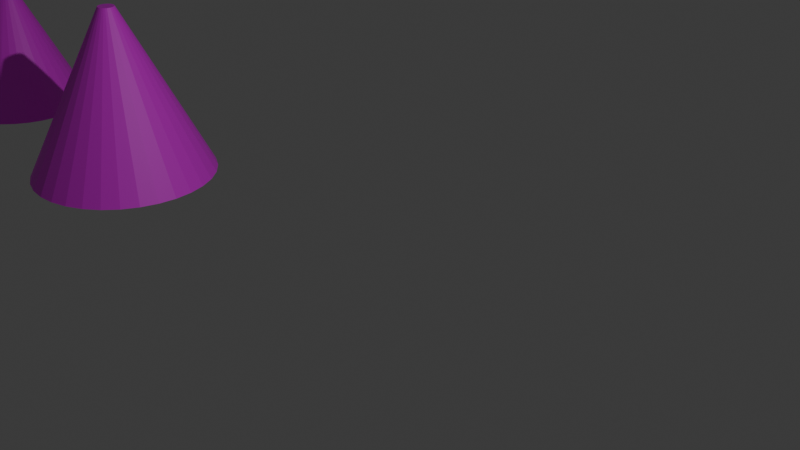 # Source: uv_map.blend  (saved by Blender 4.2.66; exported with 4.5.12 LTS)
import bpy
from mathutils import Matrix  # noqa: F401  (used for matrix-valued properties, if any)

bpy.ops.wm.read_factory_settings(use_empty=True)
scene = bpy.context.scene
scene.name = 'Scene'

# ---- collections
col_collection = bpy.data.collections.new('Collection'); scene.collection.children.link(col_collection)

# ---- images (referenced by path relative to the original .blend; pixels are not part of the script)
import os
ASSET_DIR = os.environ.get("B2B_ASSET_DIR", "")  # directory of the original .blend (textures are referenced by path, not embedded)
HERE = os.path.dirname(os.path.abspath(__file__))  # packed textures are extracted next to this script under _unpacked/

def load_image(name, relpath, width, height, colorspace="sRGB"):
    """Load a texture the original file referenced (path relative to the .blend, or extracted next to this script)."""
    p = next((c for c in (os.path.join(HERE, relpath), os.path.join(ASSET_DIR, relpath)) if relpath and os.path.exists(c)), "")
    if p:
        img = bpy.data.images.load(p, check_existing=True)
        img.name = name
    else:  # same state as the original file: an image datablock whose file is absent (Cycles renders it pink)
        img = bpy.data.images.new(name, width, height)
        img.source = "FILE"
        img.filepath = "//" + (relpath or name)
    img.colorspace_settings.name = colorspace
    return img
img_untitled = load_image('Untitled', '', 1024, 1024, 'sRGB')
img_untitled_001 = load_image('Untitled.001', '', 1024, 1024, 'sRGB')
img_untitled_002 = load_image('Untitled.002', '', 1024, 1024, 'sRGB')

# ---- materials (node trees are filled in below, after node groups)
mat_material = bpy.data.materials.new('Material')
mat_material.alpha_threshold = 0.0
mat_material.roughness = 0.5
mat_material.line_color = (0.0, 0.0, 0.0, 1.0)
mat_material_001 = bpy.data.materials.new('Material.001')
mat_material_002 = bpy.data.materials.new('Material.002')

# ---- material node trees
mat_material.use_nodes = True; mat_material.node_tree.nodes.clear()
_N = mat_material.node_tree.nodes; _L = mat_material.node_tree.links
n0 = _N.new('ShaderNodeOutputMaterial'); n0.name = 'Material Output'; n0.location = (257, 447)
n1 = _N.new('ShaderNodeBsdfPrincipled'); n1.name = 'Principled BSDF'; n1.location = (-33, 447)
n1.inputs[3].default_value = 1.45
n2 = _N.new('ShaderNodeTexImage'); n2.name = 'Image Texture'; n2.location = (-408, 400)
n2.image = img_untitled
_L.new(n1.outputs[0], n0.inputs[0])
_L.new(n2.outputs[0], n1.inputs[0])
n0.is_active_output = True
mat_material_001.use_nodes = True; mat_material_001.node_tree.nodes.clear()
_N = mat_material_001.node_tree.nodes; _L = mat_material_001.node_tree.links
n0 = _N.new('ShaderNodeBsdfPrincipled'); n0.name = 'Principled BSDF'; n0.location = (-441, 519)
n1 = _N.new('ShaderNodeOutputMaterial'); n1.name = 'Material Output'; n1.location = (-151, 519)
n2 = _N.new('ShaderNodeTexImage'); n2.name = 'Image Texture'; n2.location = (-851, 457)
n2.image = img_untitled_001
_L.new(n0.outputs[0], n1.inputs[0])
_L.new(n2.outputs[0], n0.inputs[0])
n1.is_active_output = True
mat_material_002.use_nodes = True; mat_material_002.node_tree.nodes.clear()
_N = mat_material_002.node_tree.nodes; _L = mat_material_002.node_tree.links
n0 = _N.new('ShaderNodeBsdfPrincipled'); n0.name = 'Principled BSDF'; n0.location = (10, 300)
n1 = _N.new('ShaderNodeOutputMaterial'); n1.name = 'Material Output'; n1.location = (300, 300)
n2 = _N.new('ShaderNodeTexImage'); n2.name = 'Image Texture'; n2.location = (-440, 396)
n2.image = img_untitled_002
_L.new(n0.outputs[0], n1.inputs[0])
_L.new(n2.outputs[0], n0.inputs[0])
n1.is_active_output = True

# ---- world
world_world = bpy.data.worlds.new('World'); scene.world = world_world
world_world.use_nodes = True; world_world.node_tree.nodes.clear()
_N = world_world.node_tree.nodes; _L = world_world.node_tree.links
n0 = _N.new('ShaderNodeOutputWorld'); n0.name = 'World Output'; n0.location = (300, 300)
n1 = _N.new('ShaderNodeBackground'); n1.name = 'Background'; n1.location = (10, 300)
n1.inputs[0].default_value = (0.05088, 0.05088, 0.05088, 1.0)
_L.new(n1.outputs[0], n0.inputs[0])
n0.is_active_output = True
world_world.color = (0.05088, 0.05088, 0.05088)
world_world.sun_shadow_jitter_overblur = 0.0

# ---- cameras
cam_camera = bpy.data.cameras.new('Camera')
cam_camera.clip_end = 100.0
cam_camera.ortho_scale = 7.314

# ---- lights
light_light = bpy.data.lights.new('Light', 'POINT')
light_light.energy = 1000.0
light_light.shadow_soft_size = 0.1

# ---- meshes
me_cube = bpy.data.meshes.new('Cube')
me_cube.from_pydata([(1.692, 1.692, 1.692), (1.692, 1.692, -1.692), (1.692, -1.692, 1.692), (1.692, -1.692, -1.692), (-1.692, 1.692, 1.692), (-1.692, 1.692, -1.692), (-1.692, -1.692, 1.692), (-1.692, -1.692, -1.692)], [], [(3, 2, 6, 7), (0, 4, 6, 2), (7, 6, 4, 5), (5, 1, 3, 7), (5, 4, 0, 1), (1, 0, 2, 3)])
_uv = me_cube.uv_layers.new(name='UVMap')
_uv.uv.foreach_set('vector', [1.0, 0.0, 1.0, 1.0, 0.0, 1.0, 0.0, 0.0, 1.0, 1.0, 0.0, 1.0, 0.0, 0.0, 1.0, 0.0, 0.0, 0.0, 0.0, 1.0, 1.0, 1.0, 1.0, 0.0, 0.0, 1.0, 1.0, 1.0, 1.0, 0.0, 0.0, 0.0, 0.0, 0.0, 0.0, 1.0, 1.0, 1.0, 1.0, 0.0, 1.0, 0.0, 1.0, 1.0, 0.0, 1.0, 0.0, 0.0])
me_cube.materials.append(mat_material)
me_cube.use_mirror_vertex_groups = False
me_cube.update()
me_cylinder = bpy.data.meshes.new('Cylinder')
me_cylinder.from_pydata([(0.0, 1.0, -1.0), (0.0, 1.0, 1.0), (0.1951, 0.9808, -1.0), (0.1951, 0.9808, 1.0), (0.3827, 0.9239, -1.0), (0.3827, 0.9239, 1.0), (0.5556, 0.8315, -1.0), (0.5556, 0.8315, 1.0), (0.7071, 0.7071, -1.0), (0.7071, 0.7071, 1.0), (0.8315, 0.5556, -1.0), (0.8315, 0.5556, 1.0), (0.9239, 0.3827, -1.0), (0.9239, 0.3827, 1.0), (0.9808, 0.1951, -1.0), (0.9808, 0.1951, 1.0), (1.0, 0.0, -1.0), (1.0, 0.0, 1.0), (0.9808, -0.1951, -1.0), (0.9808, -0.1951, 1.0), (0.9239, -0.3827, -1.0), (0.9239, -0.3827, 1.0), (0.8315, -0.5556, -1.0), (0.8315, -0.5556, 1.0), (0.7071, -0.7071, -1.0), (0.7071, -0.7071, 1.0), (0.5556, -0.8315, -1.0), (0.5556, -0.8315, 1.0), (0.3827, -0.9239, -1.0), (0.3827, -0.9239, 1.0), (0.1951, -0.9808, -1.0), (0.1951, -0.9808, 1.0), (0.0, -1.0, -1.0), (0.0, -1.0, 1.0), (-0.1951, -0.9808, -1.0), (-0.1951, -0.9808, 1.0), (-0.3827, -0.9239, -1.0), (-0.3827, -0.9239, 1.0), (-0.5556, -0.8315, -1.0), (-0.5556, -0.8315, 1.0), (-0.7071, -0.7071, -1.0), (-0.7071, -0.7071, 1.0), (-0.8315, -0.5556, -1.0), (-0.8315, -0.5556, 1.0), (-0.9239, -0.3827, -1.0), (-0.9239, -0.3827, 1.0), (-0.9808, -0.1951, -1.0), (-0.9808, -0.1951, 1.0), (-1.0, 0.0, -1.0), (-1.0, 0.0, 1.0), (-0.9808, 0.1951, -1.0), (-0.9808, 0.1951, 1.0), (-0.9239, 0.3827, -1.0), (-0.9239, 0.3827, 1.0), (-0.8315, 0.5556, -1.0), (-0.8315, 0.5556, 1.0), (-0.7071, 0.7071, -1.0), (-0.7071, 0.7071, 1.0), (-0.5556, 0.8315, -1.0), (-0.5556, 0.8315, 1.0), (-0.3827, 0.9239, -1.0), (-0.3827, 0.9239, 1.0), (-0.1951, 0.9808, -1.0), (-0.1951, 0.9808, 1.0)], [], [(0, 1, 3, 2), (2, 3, 5, 4), (4, 5, 7, 6), (6, 7, 9, 8), (8, 9, 11, 10), (10, 11, 13, 12), (12, 13, 15, 14), (14, 15, 17, 16), (16, 17, 19, 18), (18, 19, 21, 20), (20, 21, 23, 22), (22, 23, 25, 24), (24, 25, 27, 26), (26, 27, 29, 28), (28, 29, 31, 30), (30, 31, 33, 32), (32, 33, 35, 34), (34, 35, 37, 36), (36, 37, 39, 38), (38, 39, 41, 40), (40, 41, 43, 42), (42, 43, 45, 44), (44, 45, 47, 46), (46, 47, 49, 48), (48, 49, 51, 50), (50, 51, 53, 52), (52, 53, 55, 54), (54, 55, 57, 56), (56, 57, 59, 58), (58, 59, 61, 60), (3, 1, 63, 61, 59, 57, 55, 53, 51, 49, 47, 45, 43, 41, 39, 37, 35, 33, 31, 29, 27, 25, 23, 21, 19, 17, 15, 13, 11, 9, 7, 5), (60, 61, 63, 62), (62, 63, 1, 0), (0, 2, 4, 6, 8, 10, 12, 14, 16, 18, 20, 22, 24, 26, 28, 30, 32, 34, 36, 38, 40, 42, 44, 46, 48, 50, 52, 54, 56, 58, 60, 62)])
_uv = me_cylinder.uv_layers.new(name='UVMap')
_uv.uv.foreach_set('vector', [0.3188, 0.9688, -5.66e-09, 0.9688, -4.294e-09, 0.9375, 0.3188, 0.9375, 0.3188, 0.9375, -4.294e-09, 0.9375, 3.186e-09, 0.9062, 0.3188, 0.9063, 0.3188, 0.9063, 3.186e-09, 0.9062, 1.067e-08, 0.875, 0.3188, 0.875, 0.3188, 0.875, 1.067e-08, 0.875, 1.203e-08, 0.8438, 0.3188, 0.8438, 0.3188, 0.8438, 1.203e-08, 0.8438, 1.34e-08, 0.8125, 0.3188, 0.8125, 0.3188, 0.8125, 1.34e-08, 0.8125, 2.088e-08, 0.7813, 0.3188, 0.7813, 0.3188, 0.7813, 2.088e-08, 0.7813, 2.224e-08, 0.75, 0.3188, 0.75, 0.3188, 0.75, 2.224e-08, 0.75, 3.584e-08, 0.7188, 0.3188, 0.7188, 0.3188, 0.7188, 3.584e-08, 0.7188, 3.72e-08, 0.6875, 0.3188, 0.6875, 0.3188, 0.6875, 3.72e-08, 0.6875, 4.468e-08, 0.6562, 0.3188, 0.6563, 0.3188, 0.6563, 4.468e-08, 0.6562, 4.605e-08, 0.625, 0.3188, 0.625, 0.3188, 0.625, 4.605e-08, 0.625, 5.353e-08, 0.5938, 0.3188, 0.5938, 0.3188, 0.5938, 5.353e-08, 0.5938, 5.49e-08, 0.5625, 0.3188, 0.5625, 0.3188, 0.5625, 5.49e-08, 0.5625, 6.238e-08, 0.5312, 0.3188, 0.5313, 0.3188, 0.5313, 6.238e-08, 0.5312, 6.374e-08, 0.5, 0.3188, 0.5, 0.3188, 0.5, 6.374e-08, 0.5, 7.734e-08, 0.4688, 0.3188, 0.4688, 0.3188, 0.4688, 7.734e-08, 0.4688, 7.87e-08, 0.4375, 0.3188, 0.4375, 0.3188, 0.4375, 7.87e-08, 0.4375, 8.618e-08, 0.4062, 0.3188, 0.4063, 0.3188, 0.4063, 8.618e-08, 0.4062, 8.755e-08, 0.375, 0.3188, 0.375, 0.3188, 0.375, 8.755e-08, 0.375, 9.503e-08, 0.3438, 0.3188, 0.3438, 0.3188, 0.3438, 9.503e-08, 0.3438, 9.64e-08, 0.3125, 0.3188, 0.3125, 0.3188, 0.3125, 9.64e-08, 0.3125, 1.039e-07, 0.2812, 0.3188, 0.2813, 0.3188, 0.2813, 1.039e-07, 0.2812, 1.052e-07, 0.25, 0.3188, 0.25, 0.3188, 0.25, 1.052e-07, 0.25, 1.127e-07, 0.2187, 0.3188, 0.2188, 0.3188, 0.2188, 1.127e-07, 0.2187, 1.141e-07, 0.1875, 0.3188, 0.1875, 0.3188, 0.1875, 1.141e-07, 0.1875, 1.277e-07, 0.1562, 0.3188, 0.1563, 0.3188, 0.1563, 1.277e-07, 0.1562, 1.352e-07, 0.125, 0.3188, 0.125, 0.3188, 0.125, 1.352e-07, 0.125, 1.365e-07, 0.09375, 0.3188, 0.09375, 0.3188, 0.09375, 1.365e-07, 0.09375, 1.379e-07, 0.0625, 0.3188, 0.0625, 0.3188, 0.0625, 1.379e-07, 0.0625, 1.454e-07, 0.03125, 0.3188, 0.03125, 0.6181, 0.5511, 0.6007, 0.5771, 0.5786, 0.5992, 0.5526, 0.6165, 0.5237, 0.6285, 0.4931, 0.6346, 0.4618, 0.6346, 0.4312, 0.6285, 0.4023, 0.6165, 0.3763, 0.5992, 0.3542, 0.5771, 0.3369, 0.5511, 0.3249, 0.5222, 0.3188, 0.4916, 0.3188, 0.4603, 0.3249, 0.4297, 0.3369, 0.4008, 0.3542, 0.3748, 0.3763, 0.3527, 0.4023, 0.3353, 0.4312, 0.3234, 0.4618, 0.3173, 0.4931, 0.3173, 0.5237, 0.3234, 0.5526, 0.3353, 0.5786, 0.3527, 0.6007, 0.3748, 0.6181, 0.4008, 0.63, 0.4297, 0.6361, 0.4603, 0.6361, 0.4916, 0.63, 0.5222, 0.3188, 0.03125, 1.454e-07, 0.03125, 1.467e-07, 6.414e-15, 0.3188, 1.394e-08, 0.3188, 1.0, -7.026e-09, 1.0, -5.66e-09, 0.9688, 0.3188, 0.9688, 0.3542, 0.05751, 0.3763, 0.03542, 0.4023, 0.01806, 0.4312, 0.006097, 0.4618, -1.215e-09, 0.4931, -2.56e-09, 0.5237, 0.006097, 0.5526, 0.01806, 0.5786, 0.03542, 0.6007, 0.05751, 0.6181, 0.0835, 0.63, 0.1124, 0.6361, 0.143, 0.6361, 0.1743, 0.63, 0.2049, 0.6181, 0.2338, 0.6007, 0.2598, 0.5786, 0.2819, 0.5526, 0.2992, 0.5237, 0.3112, 0.4931, 0.3173, 0.4618, 0.3173, 0.4312, 0.3112, 0.4023, 0.2992, 0.3763, 0.2819, 0.3542, 0.2598, 0.3369, 0.2338, 0.3249, 0.2049, 0.3188, 0.1743, 0.3188, 0.143, 0.3249, 0.1124, 0.3369, 0.0835])
me_cylinder.materials.append(mat_material_001)
me_cylinder.update()
me_cone = bpy.data.meshes.new('Cone')
me_cone.from_pydata([(0.0, 1.0, -1.0), (0.1951, 0.9808, -1.0), (0.3827, 0.9239, -1.0), (0.5556, 0.8315, -1.0), (0.7071, 0.7071, -1.0), (0.8315, 0.5556, -1.0), (0.9239, 0.3827, -1.0), (0.9808, 0.1951, -1.0), (1.0, 0.0, -1.0), (0.9808, -0.1951, -1.0), (0.9239, -0.3827, -1.0), (0.8315, -0.5556, -1.0), (0.7071, -0.7071, -1.0), (0.5556, -0.8315, -1.0), (0.3827, -0.9239, -1.0), (0.1951, -0.9808, -1.0), (0.0, -1.0, -1.0), (-0.1951, -0.9808, -1.0), (-0.3827, -0.9239, -1.0), (-0.5556, -0.8315, -1.0), (-0.7071, -0.7071, -1.0), (-0.8315, -0.5556, -1.0), (-0.9239, -0.3827, -1.0), (-0.9808, -0.1951, -1.0), (-1.0, 0.0, -1.0), (-0.9808, 0.1951, -1.0), (-0.9239, 0.3827, -1.0), (-0.8315, 0.5556, -1.0), (-0.7071, 0.7071, -1.0), (-0.5556, 0.8315, -1.0), (-0.3827, 0.9239, -1.0), (-0.1951, 0.9808, -1.0), (0.0, 0.0, 1.0)], [], [(0, 32, 1), (1, 32, 2), (2, 32, 3), (3, 32, 4), (4, 32, 5), (5, 32, 6), (6, 32, 7), (7, 32, 8), (8, 32, 9), (9, 32, 10), (10, 32, 11), (11, 32, 12), (12, 32, 13), (13, 32, 14), (14, 32, 15), (15, 32, 16), (16, 32, 17), (17, 32, 18), (18, 32, 19), (19, 32, 20), (20, 32, 21), (21, 32, 22), (22, 32, 23), (23, 32, 24), (24, 32, 25), (25, 32, 26), (26, 32, 27), (27, 32, 28), (28, 32, 29), (29, 32, 30), (0, 1, 2, 3, 4, 5, 6, 7, 8, 9, 10, 11, 12, 13, 14, 15, 16, 17, 18, 19, 20, 21, 22, 23, 24, 25, 26, 27, 28, 29, 30, 31), (30, 32, 31), (31, 32, 0)])
_uv = me_cone.uv_layers.new(name='UVMap')
_uv.uv.foreach_set('vector', [0.2111, 0.9833, 4.553e-09, 0.5143, 0.2514, 0.963, 0.2514, 0.963, 4.553e-09, 0.5143, 0.2897, 0.9393, 0.2897, 0.9393, 4.553e-09, 0.5143, 0.3258, 0.9123, 0.3258, 0.9123, 4.553e-09, 0.5143, 0.3594, 0.8822, 0.3594, 0.8822, 4.553e-09, 0.5143, 0.3903, 0.8493, 0.3903, 0.8493, 4.553e-09, 0.5143, 0.4181, 0.8138, 0.4181, 0.8138, 4.553e-09, 0.5143, 0.4427, 0.7761, 0.4427, 0.7761, 4.553e-09, 0.5143, 0.464, 0.7363, 0.464, 0.7363, 4.553e-09, 0.5143, 0.4816, 0.6948, 0.4816, 0.6948, 4.553e-09, 0.5143, 0.4956, 0.6519, 0.4956, 0.6519, 4.553e-09, 0.5143, 0.5057, 0.608, 0.5057, 0.608, 4.553e-09, 0.5143, 0.512, 0.5633, 0.512, 0.5633, 4.553e-09, 0.5143, 0.5143, 0.5183, 0.5143, 0.5183, 4.553e-09, 0.5143, 0.5127, 0.4732, 0.5127, 0.4732, 4.553e-09, 0.5143, 0.5071, 0.4285, 0.5071, 0.4285, 4.553e-09, 0.5143, 0.4976, 0.3844, 0.4976, 0.3844, 4.553e-09, 0.5143, 0.4844, 0.3413, 0.4844, 0.3413, 4.553e-09, 0.5143, 0.4673, 0.2996, 0.4673, 0.2996, 4.553e-09, 0.5143, 0.4467, 0.2595, 0.4467, 0.2595, 4.553e-09, 0.5143, 0.4227, 0.2213, 0.4227, 0.2213, 4.553e-09, 0.5143, 0.3954, 0.1854, 0.3954, 0.1854, 4.553e-09, 0.5143, 0.3651, 0.1521, 0.3651, 0.1521, 4.553e-09, 0.5143, 0.332, 0.1215, 0.332, 0.1215, 4.553e-09, 0.5143, 0.2963, 0.09391, 0.2963, 0.09391, 4.553e-09, 0.5143, 0.2583, 0.06957, 0.2583, 0.06957, 4.553e-09, 0.5143, 0.2184, 0.04866, 0.2184, 0.04866, 4.553e-09, 0.5143, 0.1767, 0.03132, 0.1767, 0.03132, 4.553e-09, 0.5143, 0.1338, 0.0177, 0.1338, 0.0177, 4.553e-09, 0.5143, 0.08975, 0.007891, 0.08975, 0.007891, 4.553e-09, 0.5143, 0.04505, 0.001976, 0.81, 0.449, 0.7658, 0.4578, 0.7207, 0.4578, 0.6764, 0.449, 0.6348, 0.4318, 0.5973, 0.4067, 0.5654, 0.3748, 0.5404, 0.3373, 0.5231, 0.2957, 0.5143, 0.2514, 0.5143, 0.2064, 0.5231, 0.1621, 0.5404, 0.1205, 0.5654, 0.08299, 0.5973, 0.0511, 0.6348, 0.02605, 0.6764, 0.008797, 0.7207, -7.321e-09, 0.7658, -1.555e-08, 0.81, 0.008797, 0.8516, 0.02605, 0.8891, 0.0511, 0.921, 0.08299, 0.9461, 0.1205, 0.9633, 0.1621, 0.9721, 0.2064, 0.9721, 0.2514, 0.9633, 0.2957, 0.9461, 0.3373, 0.921, 0.3748, 0.8891, 0.4067, 0.8516, 0.4318, 0.04505, 0.001976, 4.553e-09, 0.5143, -8.089e-09, 2.819e-09, 0.1692, 1.0, 4.553e-09, 0.5143, 0.2111, 0.9833])
me_cone.materials.append(mat_material_002)
me_cone.update()
me_cone_001 = bpy.data.meshes.new('Cone.001')
me_cone_001.from_pydata([(-3.813e-09, 1.58, -1.528), (0.3082, 1.549, -1.528), (0.6045, 1.459, -1.528), (0.8776, 1.313, -1.528), (1.117, 1.117, -1.528), (1.313, 0.8776, -1.528), (1.459, 0.6045, -1.528), (1.549, 0.3082, -1.528), (1.58, -3.779e-09, -1.528), (1.549, -0.3082, -1.528), (1.459, -0.6045, -1.528), (1.313, -0.8776, -1.528), (1.117, -1.117, -1.528), (0.8776, -1.313, -1.528), (0.6045, -1.459, -1.528), (0.3082, -1.549, -1.528), (-3.813e-09, -1.58, -1.528), (-0.3082, -1.549, -1.528), (-0.6045, -1.459, -1.528), (-0.8776, -1.313, -1.528), (-1.117, -1.117, -1.528), (-1.313, -0.8776, -1.528), (-1.459, -0.6045, -1.528), (-1.549, -0.3082, -1.528), (-1.58, -3.779e-09, -1.528), (-1.549, 0.3082, -1.528), (-1.459, 0.6045, -1.528), (-1.313, 0.8776, -1.528), (-1.117, 1.117, -1.528), (-0.8776, 1.313, -1.528), (-0.6045, 1.459, -1.528), (-0.3082, 1.549, -1.528), (-0.02734, 0.1375, 1.351), (-0.05363, 0.1295, 1.351), (-0.07786, 0.1165, 1.351), (-0.0991, 0.0991, 1.351), (-0.1165, 0.07786, 1.351), (-0.1295, 0.05363, 1.351), (-0.1375, 0.02734, 1.351), (-0.1401, -3.779e-09, 1.351), (-0.1375, -0.02734, 1.351), (-0.1295, -0.05363, 1.351), (-0.1165, -0.07786, 1.351), (-0.0991, -0.0991, 1.351), (-0.07786, -0.1165, 1.351), (-0.05363, -0.1295, 1.351), (-0.02734, -0.1375, 1.351), (-3.813e-09, -0.1401, 1.351), (0.02734, -0.1375, 1.351), (0.05363, -0.1295, 1.351), (0.07786, -0.1165, 1.351), (0.0991, -0.0991, 1.351), (0.1165, -0.07786, 1.351), (0.1295, -0.05363, 1.351), (0.1375, -0.02734, 1.351), (0.1401, -3.779e-09, 1.351), (0.1375, 0.02734, 1.351), (0.1295, 0.05363, 1.351), (0.1165, 0.07786, 1.351), (0.0991, 0.0991, 1.351), (0.07786, 0.1165, 1.351), (0.05363, 0.1295, 1.351), (0.02734, 0.1375, 1.351), (-3.813e-09, 0.1401, 1.351)], [], [(1, 62, 61, 2), (2, 61, 60, 3), (3, 60, 59, 4), (4, 59, 58, 5), (5, 58, 57, 6), (6, 57, 56, 7), (7, 56, 55, 8), (8, 55, 54, 9), (9, 54, 53, 10), (10, 53, 52, 11), (11, 52, 51, 12), (12, 51, 50, 13), (13, 50, 49, 14), (14, 49, 48, 15), (15, 48, 47, 16), (16, 47, 46, 17), (17, 46, 45, 18), (18, 45, 44, 19), (19, 44, 43, 20), (20, 43, 42, 21), (21, 42, 41, 22), (22, 41, 40, 23), (23, 40, 39, 24), (24, 39, 38, 25), (25, 38, 37, 26), (26, 37, 36, 27), (27, 36, 35, 28), (28, 35, 34, 29), (29, 34, 33, 30), (30, 33, 32, 31), (0, 1, 2, 3, 4, 5, 6, 7, 8, 9, 10, 11, 12, 13, 14, 15, 16, 17, 18, 19, 20, 21, 22, 23, 24, 25, 26, 27, 28, 29, 30, 31), (0, 63, 62, 1), (32, 33, 34, 35, 36, 37, 38, 39, 40, 41, 42, 43, 44, 45, 46, 47, 48, 49, 50, 51, 52, 53, 54, 55, 56, 57, 58, 59, 60, 61, 62, 63), (31, 32, 63, 0)])
_uv = me_cone_001.uv_layers.new(name='UVMap')
_uv.uv.foreach_set('vector', [0.3148, 0.983, 0.3148, 0.513, 0.3407, 0.5138, 0.3407, 0.983, 0.3407, 0.983, 0.3407, 0.5138, 0.3665, 0.5147, 0.3665, 0.983, 0.3665, 0.983, 0.3665, 0.5147, 0.3924, 0.5155, 0.3924, 0.983, 0.3924, 0.983, 0.3924, 0.5155, 0.4183, 0.5163, 0.4183, 0.983, 0.4183, 0.983, 0.4183, 0.5163, 0.4441, 0.5172, 0.4441, 0.983, 0.4441, 0.983, 0.4441, 0.5172, 0.47, 0.518, 0.47, 0.983, 0.47, 0.983, 0.47, 0.518, 0.4959, 0.5188, 0.4959, 0.983, 0.4959, 0.983, 0.4959, 0.5188, 0.5217, 0.5196, 0.5217, 0.983, 0.5217, 0.983, 0.5217, 0.5196, 0.5476, 0.5205, 0.5476, 0.983, 0.5476, 0.983, 0.5476, 0.5205, 0.5735, 0.5213, 0.5735, 0.983, 0.5735, 0.983, 0.5735, 0.5213, 0.5994, 0.5221, 0.5994, 0.983, 0.5994, 0.983, 0.5994, 0.5221, 0.6252, 0.5229, 0.6252, 0.983, 0.6252, 0.983, 0.6252, 0.5229, 0.6511, 0.5238, 0.6511, 0.983, 0.6511, 0.983, 0.6511, 0.5238, 0.677, 0.5246, 0.677, 0.983, 0.677, 0.983, 0.677, 0.5246, 0.7028, 0.5254, 0.7028, 0.983, 0.7028, 0.983, 0.7028, 0.5254, 0.7287, 0.5263, 0.7287, 0.983, 0.7287, 0.983, 0.7287, 0.5263, 0.7546, 0.5271, 0.7546, 0.983, 0.7546, 0.983, 0.7546, 0.5271, 0.7804, 0.5279, 0.7804, 0.983, 0.7804, 0.983, 0.7804, 0.5279, 0.8063, 0.5287, 0.8063, 0.983, 0.8063, 0.983, 0.8063, 0.5287, 0.8322, 0.5296, 0.8322, 0.983, 0.8322, 0.983, 0.8322, 0.5296, 0.858, 0.5304, 0.858, 0.983, 0.858, 0.983, 0.858, 0.5304, 0.8839, 0.5312, 0.8839, 0.983, 0.8839, 0.983, 0.8839, 0.5312, 0.9098, 0.5321, 0.9098, 0.983, 0.08196, 0.983, 0.08196, 0.5056, 0.1078, 0.5064, 0.1078, 0.983, 0.1078, 0.983, 0.1078, 0.5064, 0.1337, 0.5072, 0.1337, 0.983, 0.1337, 0.983, 0.1337, 0.5072, 0.1596, 0.508, 0.1596, 0.983, 0.1596, 0.983, 0.1596, 0.508, 0.1854, 0.5089, 0.1854, 0.983, 0.1854, 0.983, 0.1854, 0.5089, 0.2113, 0.5097, 0.2113, 0.983, 0.2113, 0.983, 0.2113, 0.5097, 0.2372, 0.5105, 0.2372, 0.983, 0.2372, 0.983, 0.2372, 0.5105, 0.263, 0.5114, 0.263, 0.983, 0.5083, 0.1599, 0.5253, 0.1188, 0.55, 0.08182, 0.5814, 0.05039, 0.6184, 0.02569, 0.6595, 0.008673, 0.7031, 2.542e-08, 0.7475, 1.389e-08, 0.7911, 0.008673, 0.8322, 0.02569, 0.8692, 0.05039, 0.9006, 0.08182, 0.9253, 0.1188, 0.9423, 0.1599, 0.951, 0.2035, 0.951, 0.2479, 0.9423, 0.2915, 0.9253, 0.3326, 0.9006, 0.3696, 0.8692, 0.401, 0.8322, 0.4257, 0.7911, 0.4427, 0.7475, 0.4514, 0.7031, 0.4514, 0.6595, 0.4427, 0.6184, 0.4257, 0.5814, 0.401, 0.55, 0.3696, 0.5253, 0.3326, 0.5083, 0.2915, 0.4996, 0.2479, 0.4996, 0.2035, 0.2889, 0.983, 0.2889, 0.5122, 0.3148, 0.513, 0.3148, 0.983, 0.5324, 0.487, 0.5291, 0.4892, 0.5255, 0.4907, 0.5216, 0.4914, 0.5177, 0.4914, 0.5138, 0.4907, 0.5101, 0.4892, 0.5069, 0.487, 0.5041, 0.4842, 0.5019, 0.4809, 0.5004, 0.4773, 0.4996, 0.4734, 0.4996, 0.4694, 0.5004, 0.4656, 0.5019, 0.4619, 0.5041, 0.4586, 0.5069, 0.4559, 0.5101, 0.4537, 0.5138, 0.4522, 0.5177, 0.4514, 0.5216, 0.4514, 0.5255, 0.4522, 0.5291, 0.4537, 0.5324, 0.4559, 0.5352, 0.4586, 0.5374, 0.4619, 0.5389, 0.4656, 0.5396, 0.4694, 0.5396, 0.4734, 0.5389, 0.4773, 0.5374, 0.4809, 0.5352, 0.4842, 0.263, 0.983, 0.263, 0.5114, 0.2889, 0.5122, 0.2889, 0.983])
me_cone_001.materials.append(mat_material_002)
me_cone_001.update()

# ---- objects
ob_cube = bpy.data.objects.new('Cube', me_cube)
ob_light = bpy.data.objects.new('Light', light_light)
ob_camera = bpy.data.objects.new('Camera', cam_camera)
ob_cylinder = bpy.data.objects.new('Cylinder', me_cylinder)
ob_cone = bpy.data.objects.new('Cone', me_cone)
ob_cone_001 = bpy.data.objects.new('Cone.001', me_cone_001)

# ---- transforms, parenting, visibility, modifiers, constraints
ob_cube.location = (-19.55, 0.0, 0.0)
ob_cube.lock_rotations_4d = False
ob_cube.empty_display_type = 'ARROWS'
ob_cube.lineart.crease_threshold = 0.0
ob_light.location = (4.076, 1.005, 5.904)
ob_light.rotation_euler = (0.6503, 0.05522, 1.866)
ob_light.lock_rotations_4d = False
ob_light.empty_display_type = 'ARROWS'
ob_light.color = (0.0, 0.0, 0.0, 0.0)
ob_light.lineart.crease_threshold = 0.0
ob_camera.location = (7.359, -6.926, 4.958)
ob_camera.rotation_euler = (1.109, 0.0, 0.8149)
ob_camera.lock_rotations_4d = False
ob_camera.empty_display_type = 'ARROWS'
ob_camera.color = (0.0, 0.0, 0.0, 0.0)
ob_camera.display_type = 'WIRE'
ob_camera.lineart.crease_threshold = 0.0
ob_cylinder.location = (-12.85, 0.0, 0.0)
ob_cone.location = (-8.502, 0.0, 0.0)
ob_cone_001.location = (-5.541, 0.0, 0.0)
ob_cone_001.scale = (0.8062, 0.8062, 0.8062)

# ---- collection membership
col_collection.objects.link(ob_cube)
col_collection.objects.link(ob_light)
col_collection.objects.link(ob_camera)
col_collection.objects.link(ob_cylinder)
col_collection.objects.link(ob_cone)
col_collection.objects.link(ob_cone_001)

# ---- scene / render settings (as saved in the file)
scene.camera = ob_camera
scene.frame_start = 1; scene.frame_end = 250; scene.frame_set(1)
scene.render.engine = 'BLENDER_EEVEE_NEXT'
bpy.context.view_layer.update()
